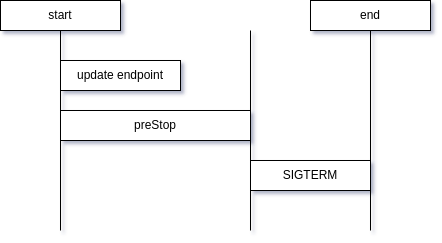

The diagram above was exported from draw.io. Its source (the exported page's mxGraphModel, read from the mxfile embedded in the PNG):
<mxGraphModel dx="897" dy="664" grid="1" gridSize="10" guides="1" tooltips="1" connect="1" arrows="1" fold="1" page="1" pageScale="1" pageWidth="827" pageHeight="1169" math="0" shadow="0">
  <root>
    <mxCell id="0" />
    <mxCell id="1" parent="0" />
    <mxCell id="TvNAdAXXYlbDMPyWsikD-1" value="" style="endArrow=none;html=1;rounded=0;" edge="1" parent="1">
      <mxGeometry width="50" height="50" relative="1" as="geometry">
        <mxPoint x="240" y="480" as="sourcePoint" />
        <mxPoint x="240" y="280" as="targetPoint" />
      </mxGeometry>
    </mxCell>
    <mxCell id="TvNAdAXXYlbDMPyWsikD-3" value="preStop" style="rounded=0;whiteSpace=wrap;html=1;" vertex="1" parent="1">
      <mxGeometry x="240" y="360" width="190" height="30" as="geometry" />
    </mxCell>
    <mxCell id="TvNAdAXXYlbDMPyWsikD-4" value="update endpoint" style="rounded=0;whiteSpace=wrap;html=1;" vertex="1" parent="1">
      <mxGeometry x="240" y="310" width="120" height="30" as="geometry" />
    </mxCell>
    <mxCell id="TvNAdAXXYlbDMPyWsikD-5" value="" style="endArrow=none;html=1;rounded=0;" edge="1" parent="1">
      <mxGeometry width="50" height="50" relative="1" as="geometry">
        <mxPoint x="430" y="480" as="sourcePoint" />
        <mxPoint x="430" y="280" as="targetPoint" />
      </mxGeometry>
    </mxCell>
    <mxCell id="TvNAdAXXYlbDMPyWsikD-6" value="SIGTERM" style="rounded=0;whiteSpace=wrap;html=1;" vertex="1" parent="1">
      <mxGeometry x="430" y="410" width="120" height="30" as="geometry" />
    </mxCell>
    <mxCell id="TvNAdAXXYlbDMPyWsikD-7" value="start" style="rounded=0;whiteSpace=wrap;html=1;" vertex="1" parent="1">
      <mxGeometry x="180" y="250" width="120" height="30" as="geometry" />
    </mxCell>
    <mxCell id="TvNAdAXXYlbDMPyWsikD-8" value="" style="endArrow=none;html=1;rounded=0;" edge="1" parent="1">
      <mxGeometry width="50" height="50" relative="1" as="geometry">
        <mxPoint x="550" y="480" as="sourcePoint" />
        <mxPoint x="550" y="280" as="targetPoint" />
      </mxGeometry>
    </mxCell>
    <mxCell id="TvNAdAXXYlbDMPyWsikD-9" value="end" style="rounded=0;whiteSpace=wrap;html=1;" vertex="1" parent="1">
      <mxGeometry x="490" y="250" width="120" height="30" as="geometry" />
    </mxCell>
  </root>
</mxGraphModel>